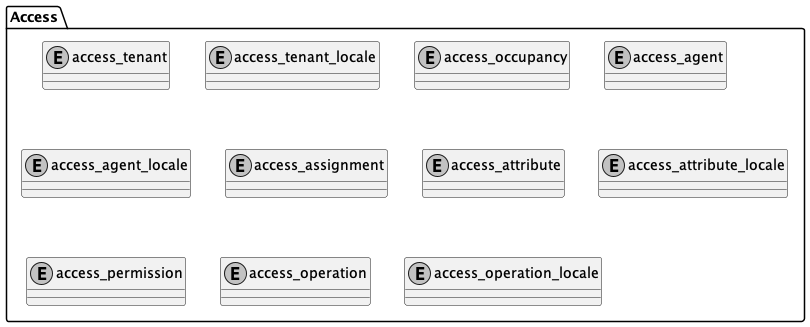

The diagram above was rendered by PlantUML. Its source (embedded in the PNG):
@startuml uml
skinparam monochrome true

package Access {
    entity access_tenant
    entity access_tenant_locale
    entity access_occupancy
    entity access_agent
    entity access_agent_locale
    entity access_assignment
    entity access_attribute
    entity access_attribute_locale
    entity access_permission
    entity access_operation
    entity access_operation_locale
}

@enduml